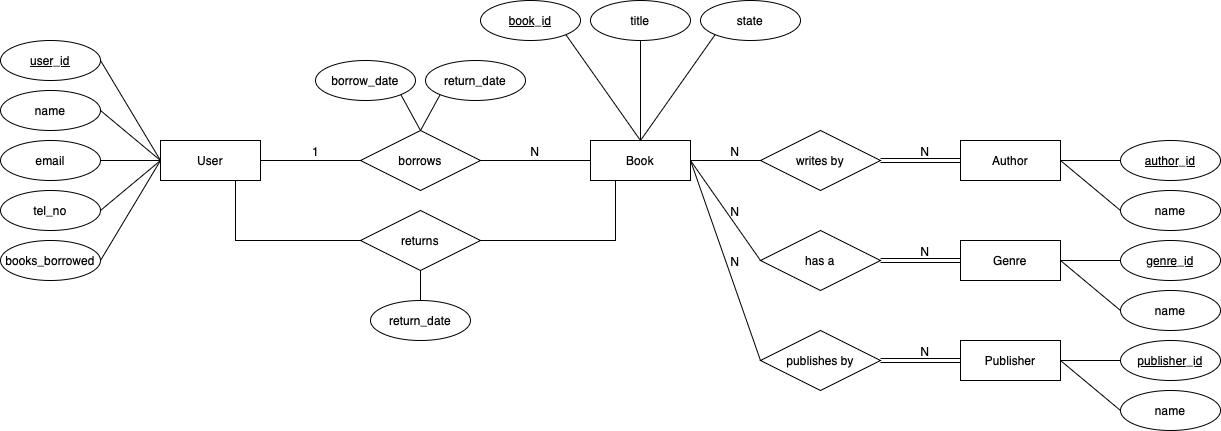

The diagram above was exported from draw.io. Its source (the exported page's mxGraphModel, read from the mxfile embedded in the PNG):
<mxGraphModel dx="1641" dy="595" grid="1" gridSize="10" guides="1" tooltips="1" connect="1" arrows="1" fold="1" page="1" pageScale="1" pageWidth="850" pageHeight="1100" math="0" shadow="0" extFonts="Permanent Marker^https://fonts.googleapis.com/css?family=Permanent+Marker">
  <root>
    <mxCell id="0" />
    <mxCell id="1" parent="0" />
    <mxCell id="OVfHNqMsAXcfQ2sBy7_N-1" value="User" style="whiteSpace=wrap;html=1;align=center;" vertex="1" parent="1">
      <mxGeometry y="160" width="100" height="40" as="geometry" />
    </mxCell>
    <mxCell id="OVfHNqMsAXcfQ2sBy7_N-2" value="Book" style="whiteSpace=wrap;html=1;align=center;" vertex="1" parent="1">
      <mxGeometry x="430" y="160" width="100" height="40" as="geometry" />
    </mxCell>
    <mxCell id="OVfHNqMsAXcfQ2sBy7_N-3" value="Author" style="whiteSpace=wrap;html=1;align=center;" vertex="1" parent="1">
      <mxGeometry x="800" y="160" width="100" height="40" as="geometry" />
    </mxCell>
    <mxCell id="OVfHNqMsAXcfQ2sBy7_N-4" value="Genre" style="whiteSpace=wrap;html=1;align=center;" vertex="1" parent="1">
      <mxGeometry x="800" y="260" width="100" height="40" as="geometry" />
    </mxCell>
    <mxCell id="OVfHNqMsAXcfQ2sBy7_N-5" value="Publisher" style="whiteSpace=wrap;html=1;align=center;" vertex="1" parent="1">
      <mxGeometry x="800" y="360" width="100" height="40" as="geometry" />
    </mxCell>
    <mxCell id="OVfHNqMsAXcfQ2sBy7_N-6" value="book_id" style="ellipse;whiteSpace=wrap;html=1;align=center;fontStyle=4;" vertex="1" parent="1">
      <mxGeometry x="320" y="20" width="100" height="40" as="geometry" />
    </mxCell>
    <mxCell id="OVfHNqMsAXcfQ2sBy7_N-7" value="state" style="ellipse;whiteSpace=wrap;html=1;align=center;" vertex="1" parent="1">
      <mxGeometry x="540" y="20" width="100" height="40" as="geometry" />
    </mxCell>
    <mxCell id="OVfHNqMsAXcfQ2sBy7_N-8" value="title" style="ellipse;whiteSpace=wrap;html=1;align=center;" vertex="1" parent="1">
      <mxGeometry x="430" y="20" width="100" height="40" as="geometry" />
    </mxCell>
    <mxCell id="OVfHNqMsAXcfQ2sBy7_N-9" value="author_id" style="ellipse;whiteSpace=wrap;html=1;align=center;fontStyle=4;" vertex="1" parent="1">
      <mxGeometry x="960" y="160" width="100" height="40" as="geometry" />
    </mxCell>
    <mxCell id="OVfHNqMsAXcfQ2sBy7_N-10" value="genre_id" style="ellipse;whiteSpace=wrap;html=1;align=center;fontStyle=4;" vertex="1" parent="1">
      <mxGeometry x="960" y="260" width="100" height="40" as="geometry" />
    </mxCell>
    <mxCell id="OVfHNqMsAXcfQ2sBy7_N-11" value="publisher_id" style="ellipse;whiteSpace=wrap;html=1;align=center;fontStyle=4;" vertex="1" parent="1">
      <mxGeometry x="960" y="360" width="100" height="40" as="geometry" />
    </mxCell>
    <mxCell id="OVfHNqMsAXcfQ2sBy7_N-12" value="name" style="ellipse;whiteSpace=wrap;html=1;align=center;" vertex="1" parent="1">
      <mxGeometry x="960" y="210" width="100" height="40" as="geometry" />
    </mxCell>
    <mxCell id="OVfHNqMsAXcfQ2sBy7_N-13" value="name" style="ellipse;whiteSpace=wrap;html=1;align=center;" vertex="1" parent="1">
      <mxGeometry x="960" y="310" width="100" height="40" as="geometry" />
    </mxCell>
    <mxCell id="OVfHNqMsAXcfQ2sBy7_N-14" value="name" style="ellipse;whiteSpace=wrap;html=1;align=center;" vertex="1" parent="1">
      <mxGeometry x="960" y="410" width="100" height="40" as="geometry" />
    </mxCell>
    <mxCell id="OVfHNqMsAXcfQ2sBy7_N-15" value="writes by" style="shape=rhombus;perimeter=rhombusPerimeter;whiteSpace=wrap;html=1;align=center;" vertex="1" parent="1">
      <mxGeometry x="600" y="150" width="120" height="60" as="geometry" />
    </mxCell>
    <mxCell id="OVfHNqMsAXcfQ2sBy7_N-17" value="has a" style="shape=rhombus;perimeter=rhombusPerimeter;whiteSpace=wrap;html=1;align=center;" vertex="1" parent="1">
      <mxGeometry x="600" y="250" width="120" height="60" as="geometry" />
    </mxCell>
    <mxCell id="OVfHNqMsAXcfQ2sBy7_N-18" value="publishes by" style="shape=rhombus;perimeter=rhombusPerimeter;whiteSpace=wrap;html=1;align=center;" vertex="1" parent="1">
      <mxGeometry x="600" y="350" width="120" height="60" as="geometry" />
    </mxCell>
    <mxCell id="OVfHNqMsAXcfQ2sBy7_N-21" value="user_id" style="ellipse;whiteSpace=wrap;html=1;align=center;fontStyle=4;" vertex="1" parent="1">
      <mxGeometry x="-160" y="60" width="100" height="40" as="geometry" />
    </mxCell>
    <mxCell id="OVfHNqMsAXcfQ2sBy7_N-22" value="name" style="ellipse;whiteSpace=wrap;html=1;align=center;" vertex="1" parent="1">
      <mxGeometry x="-160" y="110" width="100" height="40" as="geometry" />
    </mxCell>
    <mxCell id="OVfHNqMsAXcfQ2sBy7_N-23" value="email" style="ellipse;whiteSpace=wrap;html=1;align=center;" vertex="1" parent="1">
      <mxGeometry x="-160" y="160" width="100" height="40" as="geometry" />
    </mxCell>
    <mxCell id="OVfHNqMsAXcfQ2sBy7_N-25" value="tel_no" style="ellipse;whiteSpace=wrap;html=1;align=center;" vertex="1" parent="1">
      <mxGeometry x="-160" y="210" width="100" height="40" as="geometry" />
    </mxCell>
    <mxCell id="OVfHNqMsAXcfQ2sBy7_N-26" value="books_borrowed" style="ellipse;whiteSpace=wrap;html=1;align=center;" vertex="1" parent="1">
      <mxGeometry x="-160" y="260" width="100" height="40" as="geometry" />
    </mxCell>
    <mxCell id="OVfHNqMsAXcfQ2sBy7_N-28" value="borrow_date" style="ellipse;whiteSpace=wrap;html=1;align=center;" vertex="1" parent="1">
      <mxGeometry x="155" y="80" width="100" height="40" as="geometry" />
    </mxCell>
    <mxCell id="OVfHNqMsAXcfQ2sBy7_N-29" value="return_date" style="ellipse;whiteSpace=wrap;html=1;align=center;" vertex="1" parent="1">
      <mxGeometry x="265" y="80" width="100" height="40" as="geometry" />
    </mxCell>
    <mxCell id="OVfHNqMsAXcfQ2sBy7_N-30" value="return_date" style="ellipse;whiteSpace=wrap;html=1;align=center;" vertex="1" parent="1">
      <mxGeometry x="210" y="320" width="100" height="40" as="geometry" />
    </mxCell>
    <mxCell id="OVfHNqMsAXcfQ2sBy7_N-31" value="" style="endArrow=none;html=1;rounded=0;exitX=1;exitY=0.5;exitDx=0;exitDy=0;entryX=0;entryY=0.5;entryDx=0;entryDy=0;" edge="1" parent="1" source="OVfHNqMsAXcfQ2sBy7_N-21" target="OVfHNqMsAXcfQ2sBy7_N-1">
      <mxGeometry relative="1" as="geometry">
        <mxPoint x="140" y="240" as="sourcePoint" />
        <mxPoint x="300" y="240" as="targetPoint" />
      </mxGeometry>
    </mxCell>
    <mxCell id="OVfHNqMsAXcfQ2sBy7_N-32" value="" style="endArrow=none;html=1;rounded=0;exitX=1;exitY=0.5;exitDx=0;exitDy=0;entryX=0;entryY=0.5;entryDx=0;entryDy=0;" edge="1" parent="1" source="OVfHNqMsAXcfQ2sBy7_N-22" target="OVfHNqMsAXcfQ2sBy7_N-1">
      <mxGeometry relative="1" as="geometry">
        <mxPoint x="140" y="240" as="sourcePoint" />
        <mxPoint x="300" y="240" as="targetPoint" />
      </mxGeometry>
    </mxCell>
    <mxCell id="OVfHNqMsAXcfQ2sBy7_N-33" value="" style="endArrow=none;html=1;rounded=0;exitX=1;exitY=0.5;exitDx=0;exitDy=0;entryX=0;entryY=0.5;entryDx=0;entryDy=0;" edge="1" parent="1" source="OVfHNqMsAXcfQ2sBy7_N-23" target="OVfHNqMsAXcfQ2sBy7_N-1">
      <mxGeometry relative="1" as="geometry">
        <mxPoint x="140" y="240" as="sourcePoint" />
        <mxPoint x="300" y="240" as="targetPoint" />
      </mxGeometry>
    </mxCell>
    <mxCell id="OVfHNqMsAXcfQ2sBy7_N-34" value="" style="endArrow=none;html=1;rounded=0;exitX=1;exitY=0.5;exitDx=0;exitDy=0;" edge="1" parent="1" source="OVfHNqMsAXcfQ2sBy7_N-25">
      <mxGeometry relative="1" as="geometry">
        <mxPoint x="140" y="240" as="sourcePoint" />
        <mxPoint y="180" as="targetPoint" />
      </mxGeometry>
    </mxCell>
    <mxCell id="OVfHNqMsAXcfQ2sBy7_N-35" value="" style="endArrow=none;html=1;rounded=0;exitX=1;exitY=0.5;exitDx=0;exitDy=0;entryX=0;entryY=0.5;entryDx=0;entryDy=0;" edge="1" parent="1" source="OVfHNqMsAXcfQ2sBy7_N-26" target="OVfHNqMsAXcfQ2sBy7_N-1">
      <mxGeometry relative="1" as="geometry">
        <mxPoint x="140" y="240" as="sourcePoint" />
        <mxPoint x="300" y="240" as="targetPoint" />
      </mxGeometry>
    </mxCell>
    <mxCell id="OVfHNqMsAXcfQ2sBy7_N-42" value="" style="endArrow=none;html=1;rounded=0;exitX=1;exitY=0.5;exitDx=0;exitDy=0;entryX=0;entryY=0.5;entryDx=0;entryDy=0;" edge="1" parent="1" source="OVfHNqMsAXcfQ2sBy7_N-1" target="OVfHNqMsAXcfQ2sBy7_N-2">
      <mxGeometry relative="1" as="geometry">
        <mxPoint x="170" y="160" as="sourcePoint" />
        <mxPoint x="330" y="229.5" as="targetPoint" />
        <Array as="points">
          <mxPoint x="270" y="180" />
        </Array>
      </mxGeometry>
    </mxCell>
    <mxCell id="OVfHNqMsAXcfQ2sBy7_N-43" value="1" style="resizable=0;html=1;whiteSpace=wrap;align=left;verticalAlign=bottom;" connectable="0" vertex="1" parent="OVfHNqMsAXcfQ2sBy7_N-42">
      <mxGeometry x="-1" relative="1" as="geometry">
        <mxPoint x="50" as="offset" />
      </mxGeometry>
    </mxCell>
    <mxCell id="OVfHNqMsAXcfQ2sBy7_N-44" value="N" style="resizable=0;html=1;whiteSpace=wrap;align=right;verticalAlign=bottom;" connectable="0" vertex="1" parent="OVfHNqMsAXcfQ2sBy7_N-42">
      <mxGeometry x="1" relative="1" as="geometry">
        <mxPoint x="-50" as="offset" />
      </mxGeometry>
    </mxCell>
    <mxCell id="OVfHNqMsAXcfQ2sBy7_N-19" value="borrows" style="shape=rhombus;perimeter=rhombusPerimeter;whiteSpace=wrap;html=1;align=center;" vertex="1" parent="1">
      <mxGeometry x="200" y="150" width="120" height="60" as="geometry" />
    </mxCell>
    <mxCell id="OVfHNqMsAXcfQ2sBy7_N-45" value="" style="endArrow=none;html=1;rounded=0;exitX=1;exitY=1;exitDx=0;exitDy=0;entryX=0.5;entryY=0;entryDx=0;entryDy=0;" edge="1" parent="1" source="OVfHNqMsAXcfQ2sBy7_N-28" target="OVfHNqMsAXcfQ2sBy7_N-19">
      <mxGeometry relative="1" as="geometry">
        <mxPoint x="240" y="180" as="sourcePoint" />
        <mxPoint x="400" y="180" as="targetPoint" />
      </mxGeometry>
    </mxCell>
    <mxCell id="OVfHNqMsAXcfQ2sBy7_N-46" value="" style="endArrow=none;html=1;rounded=0;entryX=0;entryY=1;entryDx=0;entryDy=0;exitX=0.5;exitY=0;exitDx=0;exitDy=0;" edge="1" parent="1" source="OVfHNqMsAXcfQ2sBy7_N-19" target="OVfHNqMsAXcfQ2sBy7_N-29">
      <mxGeometry relative="1" as="geometry">
        <mxPoint x="240" y="180" as="sourcePoint" />
        <mxPoint x="400" y="180" as="targetPoint" />
      </mxGeometry>
    </mxCell>
    <mxCell id="OVfHNqMsAXcfQ2sBy7_N-50" value="" style="endArrow=none;html=1;rounded=0;exitX=0.75;exitY=1;exitDx=0;exitDy=0;entryX=0.25;entryY=1;entryDx=0;entryDy=0;" edge="1" parent="1" source="OVfHNqMsAXcfQ2sBy7_N-1" target="OVfHNqMsAXcfQ2sBy7_N-2">
      <mxGeometry relative="1" as="geometry">
        <mxPoint x="240" y="180" as="sourcePoint" />
        <mxPoint x="400" y="180" as="targetPoint" />
        <Array as="points">
          <mxPoint x="75" y="260" />
          <mxPoint x="260" y="260" />
          <mxPoint x="455" y="260" />
        </Array>
      </mxGeometry>
    </mxCell>
    <mxCell id="OVfHNqMsAXcfQ2sBy7_N-20" value="returns" style="shape=rhombus;perimeter=rhombusPerimeter;whiteSpace=wrap;html=1;align=center;" vertex="1" parent="1">
      <mxGeometry x="200" y="230" width="120" height="60" as="geometry" />
    </mxCell>
    <mxCell id="OVfHNqMsAXcfQ2sBy7_N-52" value="" style="endArrow=none;html=1;rounded=0;entryX=0.5;entryY=1;entryDx=0;entryDy=0;exitX=0.5;exitY=0;exitDx=0;exitDy=0;" edge="1" parent="1" source="OVfHNqMsAXcfQ2sBy7_N-30" target="OVfHNqMsAXcfQ2sBy7_N-20">
      <mxGeometry relative="1" as="geometry">
        <mxPoint x="240" y="180" as="sourcePoint" />
        <mxPoint x="400" y="180" as="targetPoint" />
      </mxGeometry>
    </mxCell>
    <mxCell id="OVfHNqMsAXcfQ2sBy7_N-54" value="" style="endArrow=none;html=1;rounded=0;entryX=1;entryY=1;entryDx=0;entryDy=0;" edge="1" parent="1" target="OVfHNqMsAXcfQ2sBy7_N-6">
      <mxGeometry relative="1" as="geometry">
        <mxPoint x="480" y="160" as="sourcePoint" />
        <mxPoint x="470" y="300" as="targetPoint" />
      </mxGeometry>
    </mxCell>
    <mxCell id="OVfHNqMsAXcfQ2sBy7_N-55" value="" style="endArrow=none;html=1;rounded=0;entryX=0.5;entryY=1;entryDx=0;entryDy=0;exitX=0.5;exitY=0;exitDx=0;exitDy=0;" edge="1" parent="1" source="OVfHNqMsAXcfQ2sBy7_N-2" target="OVfHNqMsAXcfQ2sBy7_N-8">
      <mxGeometry relative="1" as="geometry">
        <mxPoint x="530" y="180" as="sourcePoint" />
        <mxPoint x="470" y="300" as="targetPoint" />
      </mxGeometry>
    </mxCell>
    <mxCell id="OVfHNqMsAXcfQ2sBy7_N-56" value="" style="endArrow=none;html=1;rounded=0;entryX=0.5;entryY=0;entryDx=0;entryDy=0;exitX=0;exitY=1;exitDx=0;exitDy=0;" edge="1" parent="1" source="OVfHNqMsAXcfQ2sBy7_N-7" target="OVfHNqMsAXcfQ2sBy7_N-2">
      <mxGeometry relative="1" as="geometry">
        <mxPoint x="310" y="300" as="sourcePoint" />
        <mxPoint x="470" y="300" as="targetPoint" />
      </mxGeometry>
    </mxCell>
    <mxCell id="OVfHNqMsAXcfQ2sBy7_N-62" value="" style="shape=link;html=1;rounded=0;exitX=1;exitY=0.5;exitDx=0;exitDy=0;entryX=0;entryY=0.5;entryDx=0;entryDy=0;" edge="1" parent="1" source="OVfHNqMsAXcfQ2sBy7_N-15" target="OVfHNqMsAXcfQ2sBy7_N-3">
      <mxGeometry relative="1" as="geometry">
        <mxPoint x="670" y="280" as="sourcePoint" />
        <mxPoint x="830" y="280" as="targetPoint" />
      </mxGeometry>
    </mxCell>
    <mxCell id="OVfHNqMsAXcfQ2sBy7_N-63" value="N" style="resizable=0;html=1;whiteSpace=wrap;align=right;verticalAlign=bottom;" connectable="0" vertex="1" parent="OVfHNqMsAXcfQ2sBy7_N-62">
      <mxGeometry x="1" relative="1" as="geometry">
        <mxPoint x="-30" as="offset" />
      </mxGeometry>
    </mxCell>
    <mxCell id="OVfHNqMsAXcfQ2sBy7_N-64" value="" style="shape=link;html=1;rounded=0;exitX=1;exitY=0.5;exitDx=0;exitDy=0;entryX=0;entryY=0.5;entryDx=0;entryDy=0;" edge="1" parent="1" source="OVfHNqMsAXcfQ2sBy7_N-17" target="OVfHNqMsAXcfQ2sBy7_N-4">
      <mxGeometry relative="1" as="geometry">
        <mxPoint x="600" y="370" as="sourcePoint" />
        <mxPoint x="760" y="370" as="targetPoint" />
      </mxGeometry>
    </mxCell>
    <mxCell id="OVfHNqMsAXcfQ2sBy7_N-65" value="N" style="resizable=0;html=1;whiteSpace=wrap;align=right;verticalAlign=bottom;" connectable="0" vertex="1" parent="OVfHNqMsAXcfQ2sBy7_N-64">
      <mxGeometry x="1" relative="1" as="geometry">
        <mxPoint x="-30" as="offset" />
      </mxGeometry>
    </mxCell>
    <mxCell id="OVfHNqMsAXcfQ2sBy7_N-66" value="" style="shape=link;html=1;rounded=0;exitX=1;exitY=0.5;exitDx=0;exitDy=0;entryX=0;entryY=0.5;entryDx=0;entryDy=0;" edge="1" parent="1" source="OVfHNqMsAXcfQ2sBy7_N-18" target="OVfHNqMsAXcfQ2sBy7_N-5">
      <mxGeometry relative="1" as="geometry">
        <mxPoint x="600" y="370" as="sourcePoint" />
        <mxPoint x="760" y="370" as="targetPoint" />
      </mxGeometry>
    </mxCell>
    <mxCell id="OVfHNqMsAXcfQ2sBy7_N-67" value="N" style="resizable=0;html=1;whiteSpace=wrap;align=right;verticalAlign=bottom;" connectable="0" vertex="1" parent="OVfHNqMsAXcfQ2sBy7_N-66">
      <mxGeometry x="1" relative="1" as="geometry">
        <mxPoint x="-30" as="offset" />
      </mxGeometry>
    </mxCell>
    <mxCell id="OVfHNqMsAXcfQ2sBy7_N-71" value="" style="endArrow=none;html=1;rounded=0;entryX=0;entryY=0.5;entryDx=0;entryDy=0;exitX=1;exitY=0.5;exitDx=0;exitDy=0;" edge="1" parent="1" source="OVfHNqMsAXcfQ2sBy7_N-3" target="OVfHNqMsAXcfQ2sBy7_N-9">
      <mxGeometry relative="1" as="geometry">
        <mxPoint x="780" y="370" as="sourcePoint" />
        <mxPoint x="940" y="370" as="targetPoint" />
      </mxGeometry>
    </mxCell>
    <mxCell id="OVfHNqMsAXcfQ2sBy7_N-72" value="" style="endArrow=none;html=1;rounded=0;exitX=1;exitY=0.5;exitDx=0;exitDy=0;entryX=0;entryY=0.5;entryDx=0;entryDy=0;" edge="1" parent="1" source="OVfHNqMsAXcfQ2sBy7_N-3" target="OVfHNqMsAXcfQ2sBy7_N-12">
      <mxGeometry relative="1" as="geometry">
        <mxPoint x="780" y="370" as="sourcePoint" />
        <mxPoint x="940" y="370" as="targetPoint" />
      </mxGeometry>
    </mxCell>
    <mxCell id="OVfHNqMsAXcfQ2sBy7_N-73" value="" style="endArrow=none;html=1;rounded=0;exitX=1;exitY=0.5;exitDx=0;exitDy=0;entryX=0;entryY=0.5;entryDx=0;entryDy=0;" edge="1" parent="1" source="OVfHNqMsAXcfQ2sBy7_N-4" target="OVfHNqMsAXcfQ2sBy7_N-10">
      <mxGeometry relative="1" as="geometry">
        <mxPoint x="780" y="370" as="sourcePoint" />
        <mxPoint x="940" y="370" as="targetPoint" />
      </mxGeometry>
    </mxCell>
    <mxCell id="OVfHNqMsAXcfQ2sBy7_N-74" value="" style="endArrow=none;html=1;rounded=0;exitX=1;exitY=0.5;exitDx=0;exitDy=0;entryX=0;entryY=0.5;entryDx=0;entryDy=0;" edge="1" parent="1" source="OVfHNqMsAXcfQ2sBy7_N-4" target="OVfHNqMsAXcfQ2sBy7_N-13">
      <mxGeometry relative="1" as="geometry">
        <mxPoint x="780" y="370" as="sourcePoint" />
        <mxPoint x="940" y="370" as="targetPoint" />
      </mxGeometry>
    </mxCell>
    <mxCell id="OVfHNqMsAXcfQ2sBy7_N-75" value="" style="endArrow=none;html=1;rounded=0;entryX=0;entryY=0.5;entryDx=0;entryDy=0;exitX=1;exitY=0.5;exitDx=0;exitDy=0;" edge="1" parent="1" source="OVfHNqMsAXcfQ2sBy7_N-5" target="OVfHNqMsAXcfQ2sBy7_N-11">
      <mxGeometry relative="1" as="geometry">
        <mxPoint x="780" y="370" as="sourcePoint" />
        <mxPoint x="940" y="370" as="targetPoint" />
      </mxGeometry>
    </mxCell>
    <mxCell id="OVfHNqMsAXcfQ2sBy7_N-76" value="" style="endArrow=none;html=1;rounded=0;entryX=0;entryY=0.5;entryDx=0;entryDy=0;exitX=1;exitY=0.5;exitDx=0;exitDy=0;" edge="1" parent="1" source="OVfHNqMsAXcfQ2sBy7_N-5" target="OVfHNqMsAXcfQ2sBy7_N-14">
      <mxGeometry relative="1" as="geometry">
        <mxPoint x="780" y="370" as="sourcePoint" />
        <mxPoint x="940" y="370" as="targetPoint" />
      </mxGeometry>
    </mxCell>
    <mxCell id="OVfHNqMsAXcfQ2sBy7_N-77" value="" style="endArrow=none;html=1;rounded=0;exitX=1;exitY=0.5;exitDx=0;exitDy=0;entryX=0;entryY=0.5;entryDx=0;entryDy=0;" edge="1" parent="1" source="OVfHNqMsAXcfQ2sBy7_N-2" target="OVfHNqMsAXcfQ2sBy7_N-15">
      <mxGeometry relative="1" as="geometry">
        <mxPoint x="760" y="270" as="sourcePoint" />
        <mxPoint x="920" y="270" as="targetPoint" />
      </mxGeometry>
    </mxCell>
    <mxCell id="OVfHNqMsAXcfQ2sBy7_N-78" value="N" style="resizable=0;html=1;whiteSpace=wrap;align=right;verticalAlign=bottom;" connectable="0" vertex="1" parent="OVfHNqMsAXcfQ2sBy7_N-77">
      <mxGeometry x="1" relative="1" as="geometry">
        <mxPoint x="-20" as="offset" />
      </mxGeometry>
    </mxCell>
    <mxCell id="OVfHNqMsAXcfQ2sBy7_N-79" value="" style="endArrow=none;html=1;rounded=0;exitX=1;exitY=0.5;exitDx=0;exitDy=0;entryX=0;entryY=0.5;entryDx=0;entryDy=0;" edge="1" parent="1" source="OVfHNqMsAXcfQ2sBy7_N-2" target="OVfHNqMsAXcfQ2sBy7_N-17">
      <mxGeometry relative="1" as="geometry">
        <mxPoint x="760" y="270" as="sourcePoint" />
        <mxPoint x="920" y="270" as="targetPoint" />
      </mxGeometry>
    </mxCell>
    <mxCell id="OVfHNqMsAXcfQ2sBy7_N-80" value="N" style="resizable=0;html=1;whiteSpace=wrap;align=right;verticalAlign=bottom;" connectable="0" vertex="1" parent="OVfHNqMsAXcfQ2sBy7_N-79">
      <mxGeometry x="1" relative="1" as="geometry">
        <mxPoint x="-20" y="-40" as="offset" />
      </mxGeometry>
    </mxCell>
    <mxCell id="OVfHNqMsAXcfQ2sBy7_N-81" value="" style="endArrow=none;html=1;rounded=0;exitX=1;exitY=0.5;exitDx=0;exitDy=0;entryX=0;entryY=0.5;entryDx=0;entryDy=0;" edge="1" parent="1" source="OVfHNqMsAXcfQ2sBy7_N-2" target="OVfHNqMsAXcfQ2sBy7_N-18">
      <mxGeometry relative="1" as="geometry">
        <mxPoint x="760" y="270" as="sourcePoint" />
        <mxPoint x="920" y="270" as="targetPoint" />
      </mxGeometry>
    </mxCell>
    <mxCell id="OVfHNqMsAXcfQ2sBy7_N-82" value="N" style="resizable=0;html=1;whiteSpace=wrap;align=right;verticalAlign=bottom;" connectable="0" vertex="1" parent="OVfHNqMsAXcfQ2sBy7_N-81">
      <mxGeometry x="1" relative="1" as="geometry">
        <mxPoint x="-20" y="-90" as="offset" />
      </mxGeometry>
    </mxCell>
  </root>
</mxGraphModel>